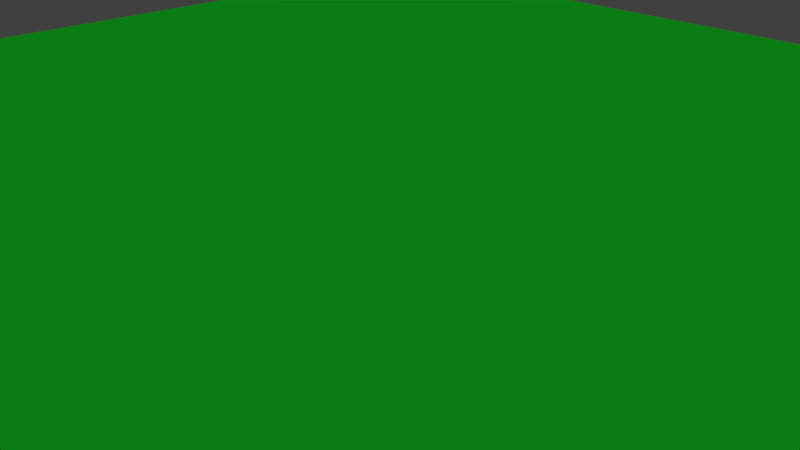 # Source: green.blend  (saved by Blender 2.78.0; exported with 4.5.12 LTS)
import bpy
from mathutils import Matrix  # noqa: F401  (used for matrix-valued properties, if any)

bpy.ops.wm.read_factory_settings(use_empty=True)
scene = bpy.context.scene
scene.name = 'Scene'

# ---- collections
col_collection_1 = bpy.data.collections.new('Collection 1'); scene.collection.children.link(col_collection_1)

# ---- materials (node trees are filled in below, after node groups)
mat_material_002 = bpy.data.materials.new('Material.002')
mat_material_002.alpha_threshold = 0.0
mat_material_002.use_transparent_shadow = False
mat_material_002.preview_render_type = 'CUBE'
mat_material_002.diffuse_color = (0.01098, 0.6619, 0.02187, 1.0)
mat_material_002.roughness = 0.5

# ---- material node trees

# ---- world
world_world = bpy.data.worlds.new('World'); scene.world = world_world
world_world.color = (0.05088, 0.05088, 0.05088)
world_world.use_sun_shadow = False
world_world.sun_shadow_jitter_overblur = 0.0
world_world.cycles.sampling_method = 'MANUAL'

# ---- cameras
cam_camera = bpy.data.cameras.new('Camera')
cam_camera.clip_end = 100.0
cam_camera.lens = 35.0
cam_camera.sensor_width = 32.0
cam_camera.sensor_height = 18.0
cam_camera.ortho_scale = 7.314
cam_camera.dof.focus_distance = 0.0
cam_camera.dof.aperture_fstop = 128.0

# ---- lights
light_lamp = bpy.data.lights.new('Lamp', 'SUN')
light_lamp.transmission_factor = 0.0
light_lamp.cutoff_distance = 30.0
light_lamp.angle = 0.1993
light_lamp.energy = 1.0
light_lamp.shadow_buffer_clip_start = 1.001
light_lamp.shadow_soft_size = 0.1
light_lamp.shadow_cascade_max_distance = 1000.0

# ---- meshes
me_cube = bpy.data.meshes.new('Cube')
me_cube.from_pydata([(-1.0, -1.0, -1.0), (-1.0, -1.0, 1.0), (-1.0, 1.0, -1.0), (-1.0, 1.0, 1.0), (1.0, -1.0, -1.0), (1.0, -1.0, 1.0), (1.0, 1.0, -1.0), (1.0, 1.0, 1.0)], [], [(0, 1, 3, 2), (2, 3, 7, 6), (6, 7, 5, 4), (4, 5, 1, 0), (2, 6, 4, 0), (7, 3, 1, 5)])
me_cube.materials.append(mat_material_002)
me_cube.use_remesh_preserve_volume = False
me_cube.use_remesh_preserve_attributes = False
me_cube.use_mirror_vertex_groups = False
me_cube.update()

# ---- objects
ob_cube = bpy.data.objects.new('Cube', me_cube)
ob_lamp = bpy.data.objects.new('Lamp', light_lamp)
ob_camera = bpy.data.objects.new('Camera', cam_camera)

# ---- transforms, parenting, visibility, modifiers, constraints
ob_cube.location = (0.0, 0.0, -0.05)
ob_cube.scale = (14.0, 14.0, 0.1)
ob_cube.lineart.crease_threshold = 0.0
ob_lamp.location = (4.076, 1.005, 5.904)
ob_lamp.rotation_euler = (0.6503, 0.05522, 1.866)
ob_lamp.lock_rotations_4d = False
ob_lamp.empty_display_type = 'ARROWS'
ob_lamp.color = (0.0, 0.0, 0.0, 0.0)
ob_lamp.lineart.crease_threshold = 0.0
ob_camera.location = (7.481, -6.508, 5.344)
ob_camera.rotation_euler = (1.109, 0.0, 0.8149)
ob_camera.lock_rotations_4d = False
ob_camera.empty_display_type = 'ARROWS'
ob_camera.color = (0.0, 0.0, 0.0, 0.0)
ob_camera.display_type = 'WIRE'
ob_camera.lineart.crease_threshold = 0.0

# ---- collection membership
col_collection_1.objects.link(ob_cube)
col_collection_1.objects.link(ob_lamp)
col_collection_1.objects.link(ob_camera)

# ---- scene / render settings (as saved in the file)
scene.camera = ob_camera
scene.frame_start = 1; scene.frame_end = 250; scene.frame_set(1)
scene.render.engine = 'BLENDER_EEVEE_NEXT'
scene.render.resolution_percentage = 50
scene.render.dither_intensity = 0.0
scene.cycles.use_denoising = False
scene.cycles.samples = 128
scene.cycles.sampling_pattern = 'TABULATED_SOBOL'
scene.cycles.light_sampling_threshold = 0.0
scene.cycles.use_adaptive_sampling = False
scene.cycles.use_light_tree = False
scene.cycles.blur_glossy = 0.0
scene.cycles.sample_clamp_indirect = 0.0
scene.view_settings.view_transform = 'Standard'
bpy.context.view_layer.update()
